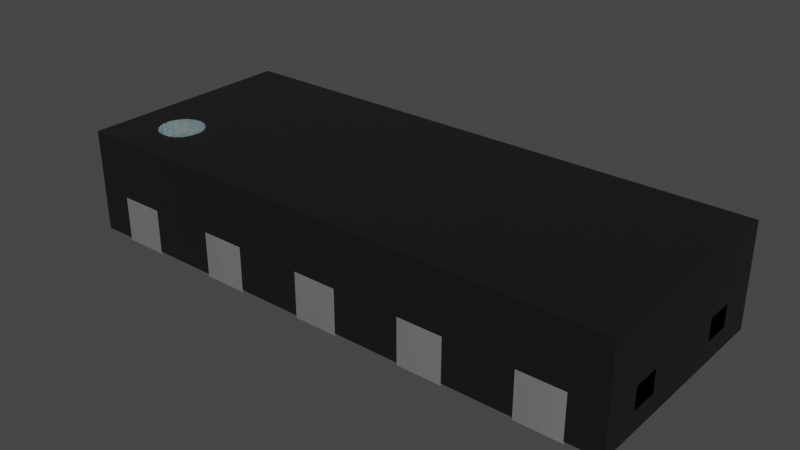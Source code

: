 # Source: Nexperia_DFN-10_2.5x1mm_P0.5mm.blend  (saved by Blender 3.2.14; exported with 4.5.12 LTS)
import bpy
from mathutils import Matrix  # noqa: F401  (used for matrix-valued properties, if any)

bpy.ops.wm.read_factory_settings(use_empty=True)
scene = bpy.context.scene
scene.name = 'Scene'

# ---- collections
col_collection = bpy.data.collections.new('Collection'); scene.collection.children.link(col_collection)

# ---- materials (node trees are filled in below, after node groups)
mat_metal_pins = bpy.data.materials.new('metal_pins')
mat_metal_pins.use_transparent_shadow = False
mat_metal_pins.preview_render_type = 'CUBE'
mat_plastic_chip = bpy.data.materials.new('plastic_chip')
mat_plastic_chip.use_transparent_shadow = False
mat_plastic_chip.preview_render_type = 'CUBE'
mat_white_markings = bpy.data.materials.new('white_markings')
mat_white_markings.use_transparent_shadow = False
mat_white_markings.preview_render_type = 'FLAT'

# ---- material node trees
mat_metal_pins.use_nodes = True; mat_metal_pins.node_tree.nodes.clear()
_N = mat_metal_pins.node_tree.nodes; _L = mat_metal_pins.node_tree.links
n0 = _N.new('ShaderNodeMapping'); n0.name = 'Mapping'; n0.location = (-1447, -91)
n0.inputs[3].default_value = (4.8, 1.2, 1.1)
n1 = _N.new('ShaderNodeBsdfPrincipled'); n1.name = 'Principled BSDF'; n1.location = (-560, 254)
n1.distribution = 'GGX'
n1.subsurface_method = 'BURLEY'
n1.inputs[1].default_value = 0.7818
n1.inputs[2].default_value = 0.2886
n1.inputs[3].default_value = 1.45
n1.inputs[13].default_value = 0.0
n1.inputs[27].default_value = (0.0, 0.0, 0.0, 1.0)
n1.inputs[28].default_value = 1.0
n2 = _N.new('ShaderNodeOutputMaterial'); n2.name = 'Material Output.002'; n2.location = (-205, 253)
n2.width = 213
n3 = _N.new('ShaderNodeTexNoise'); n3.name = 'Noise Texture.002'; n3.location = (-1228, -73)
n3.inputs[2].default_value = 0.1
n3.inputs[3].default_value = 7.0
n3.inputs[4].default_value = 0.6
n3.inputs[8].default_value = 0.4
n4 = _N.new('ShaderNodeTexCoord'); n4.name = 'Texture Coordinate'; n4.location = (-1636, -116)
n5 = _N.new('ShaderNodeMix'); n5.name = 'Mix.001'; n5.location = (-921, 45)
n5.data_type = 'RGBA'
n5.inputs[6].default_value = (0.9398, 0.9547, 1.0, 1.0)
n5.inputs[7].default_value = (0.13, 0.1259, 0.1359, 1.0)
n6 = _N.new('ShaderNodeBump'); n6.name = 'Bump.001'; n6.location = (-1001, -227)
n6.inputs[0].default_value = 0.05
n6.inputs[1].default_value = 0.01
n6.inputs[2].default_value = 1.0
_L.new(n1.outputs[0], n2.inputs[0])
_L.new(n3.outputs[0], n6.inputs[3])
_L.new(n0.outputs[0], n3.inputs[0])
_L.new(n3.outputs[0], n5.inputs[0])
_L.new(n4.outputs[3], n0.inputs[0])
_L.new(n5.outputs[2], n1.inputs[0])
_L.new(n6.outputs[0], n1.inputs[5])
n2.is_active_output = True
mat_plastic_chip.use_nodes = True; mat_plastic_chip.node_tree.nodes.clear()
_N = mat_plastic_chip.node_tree.nodes; _L = mat_plastic_chip.node_tree.links
n0 = _N.new('ShaderNodeBsdfPrincipled'); n0.name = 'Principled BSDF'; n0.location = (10, 300)
n0.distribution = 'GGX'
n0.subsurface_method = 'BURLEY'
n0.inputs[0].default_value = (0.009312, 0.009312, 0.009312, 1.0)
n0.inputs[1].default_value = 0.1372
n0.inputs[2].default_value = 0.3706
n0.inputs[3].default_value = 1.45
n0.inputs[27].default_value = (0.0, 0.0, 0.0, 1.0)
n0.inputs[28].default_value = 1.0
n1 = _N.new('ShaderNodeOutputMaterial'); n1.name = 'Material Output'; n1.location = (300, 300)
n2 = _N.new('ShaderNodeTexNoise'); n2.name = 'Noise Texture'; n2.location = (-893, 54)
n2.inputs[2].default_value = 200.0
n2.inputs[3].default_value = 3.6
n2.inputs[4].default_value = 0.8375
n3 = _N.new('ShaderNodeBump'); n3.name = 'Bump'; n3.location = (-604, -53)
n3.inputs[0].default_value = 0.08
n3.inputs[1].default_value = 1.0
n3.inputs[2].default_value = 1.0
_L.new(n0.outputs[0], n1.inputs[0])
_L.new(n2.outputs[0], n3.inputs[3])
_L.new(n3.outputs[0], n0.inputs[5])
n1.is_active_output = True
mat_white_markings.use_nodes = True; mat_white_markings.node_tree.nodes.clear()
_N = mat_white_markings.node_tree.nodes; _L = mat_white_markings.node_tree.links
n0 = _N.new('ShaderNodeOutputMaterial'); n0.name = 'Material Output'; n0.location = (300, 300)
n1 = _N.new('ShaderNodeBsdfPrincipled'); n1.name = 'Principled BSDF'; n1.location = (-34, 272)
n1.distribution = 'GGX'
n1.subsurface_method = 'BURLEY'
n1.inputs[1].default_value = 0.02
n1.inputs[2].default_value = 0.4636
n1.inputs[3].default_value = 1.4
n1.inputs[8].default_value = 1.0
n1.inputs[10].default_value = 0.3682
n1.inputs[13].default_value = 0.6591
n1.inputs[18].default_value = 0.2318
n1.inputs[20].default_value = 0.6709
n1.inputs[24].default_value = 0.1191
n1.inputs[27].default_value = (0.0, 0.0, 0.0, 1.0)
n1.inputs[28].default_value = 1.0
n2 = _N.new('ShaderNodeMapping'); n2.name = 'Mapping'; n2.location = (-1010, 265)
n2.inputs[3].default_value = (3.0, 1.0, 1.0)
n3 = _N.new('ShaderNodeTexCoord'); n3.name = 'Texture Coordinate'; n3.location = (-1250, 180)
n4 = _N.new('ShaderNodeBump'); n4.name = 'Bump'; n4.location = (-376, -99)
n4.inputs[0].default_value = 0.05
n4.inputs[1].default_value = 1.0
n4.inputs[2].default_value = 1.0
n5 = _N.new('ShaderNodeTexNoise'); n5.name = 'Noise Texture'; n5.location = (-662, 176)
n5.inputs[2].default_value = 88.0
n5.inputs[3].default_value = 10.8
n5.inputs[4].default_value = 0.9167
n5.inputs[8].default_value = 1.6
n6 = _N.new('ShaderNodeValToRGB'); n6.name = 'ColorRamp'; n6.location = (-354, 186)
while len(n6.color_ramp.elements) > 1: n6.color_ramp.elements.remove(n6.color_ramp.elements[-1])
n6.color_ramp.elements[0].position = 0.0; n6.color_ramp.elements[0].color = (0.2596, 0.2596, 0.2596, 1.0)
_e = n6.color_ramp.elements.new(1.0); _e.color = (0.6303, 0.6303, 0.6303, 1.0)
n7 = _N.new('ShaderNodeMix'); n7.name = 'Mix'; n7.location = (-204, 152)
n7.data_type = 'RGBA'
n7.inputs[0].default_value = 0.3682
n7.inputs[7].default_value = (0.2525, 0.2525, 0.2525, 1.0)
_L.new(n5.outputs[0], n6.inputs[0])
_L.new(n1.outputs[0], n0.inputs[0])
_L.new(n3.outputs[2], n2.inputs[0])
_L.new(n2.outputs[0], n5.inputs[0])
_L.new(n5.outputs[0], n4.inputs[3])
_L.new(n4.outputs[0], n1.inputs[5])
_L.new(n6.outputs[0], n7.inputs[6])
_L.new(n7.outputs[2], n1.inputs[0])
n0.is_active_output = True

# ---- world
world_world = bpy.data.worlds.new('World'); scene.world = world_world
world_world.use_nodes = True; world_world.node_tree.nodes.clear()
_N = world_world.node_tree.nodes; _L = world_world.node_tree.links
n0 = _N.new('ShaderNodeOutputWorld'); n0.name = 'World Output'; n0.location = (300, 300)
n1 = _N.new('ShaderNodeBackground'); n1.name = 'Background'; n1.location = (10, 300)
n1.inputs[0].default_value = (0.05088, 0.05088, 0.05088, 1.0)
_L.new(n1.outputs[0], n0.inputs[0])
n0.is_active_output = True
world_world.color = (0.05088, 0.05088, 0.05088)
world_world.use_sun_shadow = False
world_world.sun_shadow_jitter_overblur = 0.0

# ---- meshes
me_shape_9_indexedfaceset_001 = bpy.data.meshes.new('SHAPE_9_IndexedFaceSet.001')
me_shape_9_indexedfaceset_001.from_pydata([(-1.1, -0.5, 8.171e-10), (-1.1, -0.17, 0.203), (-1.1, -0.17, 1.319e-07), (-1.02, -0.09, 1.284e-07), (-1.02, -0.09, 0.203), (-0.9, -0.09, 1.284e-07), (-0.9, -0.5, 1.463e-07), (-0.9, -0.09, 0.203), (-0.9, -0.5, 0.203), (-1.1, -0.5, 0.203), (-1.1, 0.15, 0.203), (-1.1, 0.5, 1.026e-07), (-1.1, 0.5, 0.203), (-0.9, 0.5, 0.203), (-0.9, 0.15, 0.203), (-1.1, 0.15, 1.179e-07), (-0.9, 0.15, 1.179e-07), (-0.9, 0.5, 1.026e-07), (-1.25, 0.2, 0.1015), (-1.204, 0.3276, 0.203), (-1.25, 0.3276, 0.203), (-1.204, 0.2, 0.1015), (-1.25, 0.2, 0.203), (-1.204, 0.3276, 0.1015), (-1.25, 0.3276, 0.1015), (-1.204, 0.2, 0.203), (-1.25, -0.3276, 0.203), (-1.25, -0.2, 0.203), (-1.204, -0.2, 0.203), (-1.204, -0.3276, 0.1015), (-1.204, -0.2, 0.1015), (-1.25, -0.2, 0.1015), (-1.25, -0.3276, 0.1015), (-1.204, -0.3276, 0.203), (1.25, -0.2, 0.203), (1.25, -0.2, 0.1015), (1.25, -0.3276, 0.203), (1.204, -0.2, 0.203), (1.204, -0.2, 0.1015), (1.204, -0.3276, 0.1015), (1.25, -0.3276, 0.1015), (1.204, -0.3276, 0.203), (1.25, 0.3276, 0.203), (1.204, 0.3276, 0.203), (1.204, 0.3276, 0.1015), (1.25, 0.2, 0.203), (1.25, 0.3276, 0.1015), (1.204, 0.2, 0.1015), (1.25, 0.2, 0.1015), (1.204, 0.2, 0.203), (-0.6, 0.5, 0.203), (-0.4, 0.5, 0.203), (-0.4, 0.14, 0.203), (-0.6, 0.14, 1.183e-07), (-0.6, 0.14, 0.203), (-0.6, 0.5, 1.026e-07), (-0.4, 0.14, 1.183e-07), (-0.4, 0.5, 1.026e-07), (-0.1, 0.5, 1.026e-07), (-0.1, 0.5, 0.203), (0.1, 0.5, 1.026e-07), (0.1, 0.14, 0.203), (0.1, 0.14, 1.183e-07), (-0.1, 0.14, 0.203), (-0.1, 0.14, 1.183e-07), (0.1, 0.5, 0.203), (0.6, 0.14, 1.183e-07), (0.4, 0.14, 1.183e-07), (0.4, 0.5, 1.026e-07), (0.6, 0.5, 1.026e-07), (0.4, 0.5, 0.203), (0.6, 0.5, 0.203), (0.4, 0.14, 0.203), (0.6, 0.14, 0.203), (1.1, 0.15, 1.179e-07), (1.1, 0.15, 0.203), (0.9, 0.15, 1.179e-07), (0.9, 0.5, 0.203), (0.9, 0.5, 1.026e-07), (1.1, 0.5, 1.026e-07), (1.1, 0.5, 0.203), (0.9, 0.15, 0.203), (0.9, -0.15, 0.203), (1.1, -0.15, 1.31e-07), (1.1, -0.5, 1.463e-07), (1.1, -0.5, 0.203), (0.9, -0.5, 0.203), (0.9, -0.5, 1.463e-07), (0.9, -0.15, 1.31e-07), (1.1, -0.15, 0.203), (0.4, -0.5, 0.203), (0.4, -0.14, 0.203), (0.4, -0.14, 1.306e-07), (0.6, -0.14, 1.306e-07), (0.6, -0.5, 1.463e-07), (0.6, -0.5, 0.203), (0.4, -0.5, 1.463e-07), (0.6, -0.14, 0.203), (-0.1, -0.14, 0.203), (0.1, -0.14, 1.306e-07), (0.1, -0.14, 0.203), (-0.1, -0.5, 1.463e-07), (-0.1, -0.5, 0.203), (-0.1, -0.14, 1.306e-07), (0.1, -0.5, 1.463e-07), (0.1, -0.5, 0.203), (-0.6, -0.5, 1.463e-07), (-0.6, -0.14, 1.306e-07), (-0.6, -0.14, 0.203), (-0.4, -0.14, 1.306e-07), (-0.4, -0.14, 0.203), (-0.4, -0.5, 0.203), (-0.6, -0.5, 0.203), (-0.4, -0.5, 1.463e-07), (-1.249, 0.4995, 0.47), (1.25, -0.4995, 0.47), (1.25, 0.4995, 0.47), (-1.249, -0.4995, 0.47), (-1.249, 0.4995, 0.01), (1.25, 0.4995, 0.01), (-1.249, -0.4995, 0.01), (1.25, -0.4995, 0.01), (-1.0, -0.15, 0.47), (-1.0, -0.15, 0.472), (-0.9805, -0.1519, 0.47), (-0.9805, -0.1519, 0.472), (-0.9617, -0.1576, 0.47), (-0.9617, -0.1576, 0.472), (-0.9444, -0.1669, 0.47), (-0.9444, -0.1669, 0.472), (-0.9293, -0.1793, 0.47), (-0.9293, -0.1793, 0.472), (-0.9169, -0.1944, 0.47), (-0.9169, -0.1944, 0.472), (-0.9076, -0.2117, 0.47), (-0.9076, -0.2117, 0.472), (-0.9019, -0.2305, 0.47), (-0.9019, -0.2305, 0.472), (-0.9, -0.25, 0.47), (-0.9, -0.25, 0.472), (-0.9019, -0.2695, 0.47), (-0.9019, -0.2695, 0.472), (-0.9076, -0.2883, 0.47), (-0.9076, -0.2883, 0.472), (-0.9169, -0.3056, 0.47), (-0.9169, -0.3056, 0.472), (-0.9293, -0.3207, 0.47), (-0.9293, -0.3207, 0.472), (-0.9444, -0.3331, 0.47), (-0.9444, -0.3331, 0.472), (-0.9617, -0.3424, 0.47), (-0.9617, -0.3424, 0.472), (-0.9805, -0.3481, 0.47), (-0.9805, -0.3481, 0.472), (-1.0, -0.35, 0.47), (-1.0, -0.35, 0.472), (-1.02, -0.3481, 0.47), (-1.02, -0.3481, 0.472), (-1.038, -0.3424, 0.47), (-1.038, -0.3424, 0.472), (-1.056, -0.3331, 0.47), (-1.056, -0.3331, 0.472), (-1.071, -0.3207, 0.47), (-1.071, -0.3207, 0.472), (-1.083, -0.3056, 0.47), (-1.083, -0.3056, 0.472), (-1.092, -0.2883, 0.47), (-1.092, -0.2883, 0.472), (-1.098, -0.2695, 0.47), (-1.098, -0.2695, 0.472), (-1.1, -0.25, 0.47), (-1.1, -0.25, 0.472), (-1.098, -0.2305, 0.47), (-1.098, -0.2305, 0.472), (-1.092, -0.2117, 0.47), (-1.092, -0.2117, 0.472), (-1.083, -0.1944, 0.47), (-1.083, -0.1944, 0.472), (-1.071, -0.1793, 0.47), (-1.071, -0.1793, 0.472), (-1.056, -0.1669, 0.47), (-1.056, -0.1669, 0.472), (-1.038, -0.1576, 0.47), (-1.038, -0.1576, 0.472), (-1.02, -0.1519, 0.47), (-1.02, -0.1519, 0.472)], [], [(7, 4, 3, 5), (4, 1, 2, 3), (31, 32, 29, 30), (8, 7, 5, 6), (9, 8, 6, 0), (12, 10, 15, 11), (7, 8, 9, 1), (5, 3, 2), (7, 1, 4), (14, 13, 17, 16), (10, 14, 16, 15), (11, 15, 16, 17), (12, 13, 14, 10), (22, 18, 24, 20), (20, 24, 23, 19), (19, 23, 21, 25), (25, 21, 18, 22), (24, 18, 21, 23), (20, 19, 25, 22), (33, 29, 32, 26), (26, 32, 31, 27), (27, 31, 30, 28), (28, 30, 29, 33), (33, 26, 27, 28), (38, 39, 40, 35), (34, 35, 40, 36), (36, 40, 39, 41), (41, 39, 38, 37), (37, 38, 35, 34), (36, 41, 37, 34), (56, 57, 55, 53), (43, 44, 46, 42), (42, 46, 48, 45), (45, 48, 47, 49), (49, 47, 44, 43), (48, 46, 44, 47), (45, 49, 43, 42), (51, 50, 55, 57), (52, 51, 57, 56), (54, 52, 56, 53), (50, 54, 53, 55), (52, 54, 50, 51), (73, 72, 70, 71), (65, 59, 58, 60), (61, 65, 60, 62), (63, 61, 62, 64), (59, 63, 64, 58), (62, 60, 58, 64), (61, 63, 59, 65), (71, 70, 68, 69), (73, 71, 69, 66), (72, 73, 66, 67), (70, 72, 67, 68), (66, 69, 68, 67), (80, 77, 78, 79), (85, 89, 83, 84), (75, 80, 79, 74), (81, 75, 74, 76), (77, 81, 76, 78), (74, 79, 78, 76), (75, 81, 77, 80), (82, 86, 87, 88), (89, 82, 88, 83), (86, 85, 84, 87), (95, 97, 93, 94), (87, 84, 83, 88), (86, 82, 89, 85), (91, 90, 96, 92), (97, 91, 92, 93), (90, 95, 94, 96), (96, 94, 93, 92), (90, 91, 97, 95), (98, 102, 101, 103), (100, 98, 103, 99), (105, 100, 99, 104), (102, 105, 104, 101), (101, 104, 99, 103), (102, 98, 100, 105), (108, 112, 106, 107), (110, 108, 107, 109), (111, 110, 109, 113), (112, 111, 113, 106), (106, 113, 109, 107), (112, 108, 110, 111), (114, 117, 120, 118), (5, 2, 0, 6), (116, 114, 118, 119), (115, 116, 119, 121), (117, 115, 121, 120), (118, 120, 121, 119), (13, 12, 11, 17), (116, 115, 117, 114), (122, 123, 125, 124), (124, 125, 127, 126), (126, 127, 129, 128), (128, 129, 131, 130), (130, 131, 133, 132), (132, 133, 135, 134), (134, 135, 137, 136), (136, 137, 139, 138), (138, 139, 141, 140), (140, 141, 143, 142), (142, 143, 145, 144), (144, 145, 147, 146), (146, 147, 149, 148), (148, 149, 151, 150), (150, 151, 153, 152), (152, 153, 155, 154), (154, 155, 157, 156), (156, 157, 159, 158), (158, 159, 161, 160), (160, 161, 163, 162), (162, 163, 165, 164), (164, 165, 167, 166), (166, 167, 169, 168), (168, 169, 171, 170), (170, 171, 173, 172), (172, 173, 175, 174), (174, 175, 177, 176), (176, 177, 179, 178), (178, 179, 181, 180), (180, 181, 183, 182), (125, 123, 185, 183, 181, 179, 177, 175, 173, 171, 169, 167, 165, 163, 161, 159, 157, 155, 153, 151, 149, 147, 145, 143, 141, 139, 137, 135, 133, 131, 129, 127), (182, 183, 185, 184), (184, 185, 123, 122), (122, 124, 126, 128, 130, 132, 134, 136, 138, 140, 142, 144, 146, 148, 150, 152, 154, 156, 158, 160, 162, 164, 166, 168, 170, 172, 174, 176, 178, 180, 182, 184), (1, 9, 0, 2)])
me_shape_9_indexedfaceset_001.polygons.foreach_set('use_smooth', [True] * 127)
me_shape_9_indexedfaceset_001.polygons.foreach_set('material_index', [0, 0, 0, 0, 0, 0, 0, 0, 0, 0, 0, 0, 0, 0, 0, 0, 0, 0, 0, 0, 0, 0, 0, 0, 0, 0, 0, 0, 0, 0, 0, 0, 0, 0, 0, 0, 0, 0, 0, 0, 0, 0, 0, 0, 0, 0, 0, 0, 0, 0, 0, 0, 0, 0, 0, 0, 0, 0, 0, 0, 0, 0, 0, 0, 0, 0, 0, 0, 0, 0, 0, 0, 0, 0, 0, 0, 0, 0, 0, 0, 0, 0, 0, 0, 1, 0, 1, 1, 1, 1, 0, 1, 2, 2, 2, 2, 2, 2, 2, 2, 2, 2, 2, 2, 2, 2, 2, 2, 2, 2, 2, 2, 2, 2, 2, 2, 2, 2, 2, 2, 2, 2, 2, 2, 2, 2, 0])
_k = set([(0, 2), (0, 6), (0, 9), (1, 2), (1, 4), (1, 9), (2, 3), (3, 4), (3, 5), (4, 7), (5, 6), (5, 7), (6, 8), (7, 8), (8, 9), (10, 12), (10, 14), (10, 15), (11, 12), (11, 15), (11, 17), (12, 13), (13, 14), (13, 17), (14, 16), (15, 16), (16, 17), (18, 21), (18, 22), (18, 24), (19, 20), (19, 23), (19, 25), (20, 22), (20, 24), (21, 23), (21, 25), (22, 25), (23, 24), (26, 27), (26, 32), (26, 33), (27, 28), (27, 31), (28, 30), (28, 33), (29, 30), (29, 32), (29, 33), (30, 31), (31, 32), (34, 35), (34, 36), (34, 37), (35, 38), (35, 40), (36, 40), (36, 41), (37, 38), (37, 41), (38, 39), (39, 40), (39, 41), (42, 43), (42, 45), (42, 46), (43, 44), (43, 49), (44, 46), (44, 47), (45, 48), (45, 49), (46, 48), (47, 48), (47, 49), (50, 51), (50, 54), (50, 55), (51, 52), (51, 57), (52, 54), (52, 56), (53, 54), (53, 55), (53, 56), (55, 57), (56, 57), (58, 59), (58, 60), (58, 64), (59, 63), (59, 65), (60, 62), (60, 65), (61, 62), (61, 63), (61, 65), (62, 64), (63, 64), (66, 67), (66, 69), (66, 73), (67, 68), (67, 72), (68, 69), (68, 70), (69, 71), (70, 71), (70, 72), (71, 73), (72, 73), (74, 75), (74, 76), (74, 79), (75, 80), (75, 81), (76, 78), (76, 81), (77, 78), (77, 80), (77, 81), (78, 79), (79, 80), (82, 86), (82, 88), (82, 89), (83, 84), (83, 88), (83, 89), (84, 85), (84, 87), (85, 86), (85, 89), (86, 87), (87, 88), (90, 91), (90, 95), (90, 96), (91, 92), (91, 97), (92, 93), (92, 96), (93, 94), (93, 97), (94, 95), (94, 96), (95, 97), (98, 100), (98, 102), (98, 103), (99, 100), (99, 103), (99, 104), (100, 105), (101, 102), (101, 103), (101, 104), (102, 105), (104, 105), (106, 107), (106, 112), (106, 113), (107, 108), (107, 109), (108, 110), (108, 112), (109, 110), (109, 113), (110, 111), (111, 112), (111, 113), (114, 116), (114, 117), (114, 118), (115, 116), (115, 117), (115, 121), (116, 119), (117, 120), (118, 119), (118, 120), (119, 121), (120, 121), (122, 123), (122, 124), (122, 184), (123, 125), (123, 185), (124, 125), (124, 126), (125, 127), (126, 127), (126, 128), (127, 129), (128, 129), (128, 130), (129, 131), (130, 131), (130, 132), (131, 133), (132, 133), (132, 134), (133, 135), (134, 135), (134, 136), (135, 137), (136, 137), (136, 138), (137, 139), (138, 139), (138, 140), (139, 141), (140, 141), (140, 142), (141, 143), (142, 143), (142, 144), (143, 145), (144, 145), (144, 146), (145, 147), (146, 147), (146, 148), (147, 149), (148, 149), (148, 150), (149, 151), (150, 151), (150, 152), (151, 153), (152, 153), (152, 154), (153, 155), (154, 155), (154, 156), (155, 157), (156, 157), (156, 158), (157, 159), (158, 159), (158, 160), (159, 161), (160, 161), (160, 162), (161, 163), (162, 163), (162, 164), (163, 165), (164, 165), (164, 166), (165, 167), (166, 167), (166, 168), (167, 169), (168, 169), (168, 170), (169, 171), (170, 171), (170, 172), (171, 173), (172, 173), (172, 174), (173, 175), (174, 175), (174, 176), (175, 177), (176, 177), (176, 178), (177, 179), (178, 179), (178, 180), (179, 181), (180, 181), (180, 182), (181, 183), (182, 183), (182, 184), (183, 185), (184, 185)])
me_shape_9_indexedfaceset_001.attributes.new('sharp_edge', 'BOOLEAN', 'EDGE').data.foreach_set('value', [ (min(e.vertices), max(e.vertices)) in _k for e in me_shape_9_indexedfaceset_001.edges])
_uv = me_shape_9_indexedfaceset_001.uv_layers.new(name='UVMap')
_uv.uv.foreach_set('vector', [0.2566, 0.5054, 0.2086, 0.5054, 0.2086, 0.5866, 0.2566, 0.5866, 0.2086, 0.5054, 0.1766, 0.5054, 0.1766, 0.5866, 0.2086, 0.5866, 0.1166, 0.4476, 0.1166, 0.3966, 0.135, 0.3966, 0.135, 0.4476, 0.5054, 0.3276, 0.5054, 0.4916, 0.5866, 0.4916, 0.5866, 0.3276, 0.1766, 0.5054, 0.2566, 0.5054, 0.2566, 0.5866, 0.1766, 0.5866, 0.5054, 0.7276, 0.5054, 0.5876, 0.5866, 0.5876, 0.5866, 0.7276, 0.2566, 0.4916, 0.2566, 0.3276, 0.1766, 0.3276, 0.1766, 0.4596, 0.2566, 0.4916, 0.2086, 0.4916, 0.1766, 0.4596, 0.2566, 0.4916, 0.1766, 0.4596, 0.2086, 0.4916, 0.5054, 0.5876, 0.5054, 0.7276, 0.5866, 0.7276, 0.5866, 0.5876, 0.1766, 0.5054, 0.2566, 0.5054, 0.2566, 0.5866, 0.1766, 0.5866, 0.1766, 0.7276, 0.1766, 0.5876, 0.2566, 0.5876, 0.2566, 0.7276, 0.1766, 0.7276, 0.2566, 0.7276, 0.2566, 0.5876, 0.1766, 0.5876, 0.5054, 0.6076, 0.546, 0.6076, 0.546, 0.6586, 0.5054, 0.6586, 0.1166, 0.5054, 0.1166, 0.546, 0.135, 0.546, 0.135, 0.5054, 0.5054, 0.6586, 0.546, 0.6586, 0.546, 0.6076, 0.5054, 0.6076, 0.135, 0.5054, 0.135, 0.546, 0.1166, 0.546, 0.1166, 0.5054, 0.1166, 0.6586, 0.1166, 0.6076, 0.135, 0.6076, 0.135, 0.6586, 0.1166, 0.6586, 0.135, 0.6586, 0.135, 0.6076, 0.1166, 0.6076, 0.135, 0.5054, 0.135, 0.546, 0.1166, 0.546, 0.1166, 0.5054, 0.5054, 0.3966, 0.546, 0.3966, 0.546, 0.4476, 0.5054, 0.4476, 0.1166, 0.5054, 0.1166, 0.546, 0.135, 0.546, 0.135, 0.5054, 0.5054, 0.4476, 0.546, 0.4476, 0.546, 0.3966, 0.5054, 0.3966, 0.135, 0.3966, 0.1166, 0.3966, 0.1166, 0.4476, 0.135, 0.4476, 1.098, 0.4476, 1.098, 0.3966, 1.117, 0.3966, 1.117, 0.4476, 0.5054, 0.4476, 0.546, 0.4476, 0.546, 0.3966, 0.5054, 0.3966, 1.117, 0.5054, 1.117, 0.546, 1.098, 0.546, 1.098, 0.5054, 0.5054, 0.3966, 0.546, 0.3966, 0.546, 0.4476, 0.5054, 0.4476, 1.098, 0.5054, 1.098, 0.546, 1.117, 0.546, 1.117, 0.5054, 1.117, 0.3966, 1.098, 0.3966, 1.098, 0.4476, 1.117, 0.4476, 0.4566, 0.5836, 0.4566, 0.7276, 0.3766, 0.7276, 0.3766, 0.5836, 1.098, 0.5054, 1.098, 0.546, 1.117, 0.546, 1.117, 0.5054, 0.5054, 0.6586, 0.546, 0.6586, 0.546, 0.6076, 0.5054, 0.6076, 1.117, 0.5054, 1.117, 0.546, 1.098, 0.546, 1.098, 0.5054, 0.5054, 0.6076, 0.546, 0.6076, 0.546, 0.6586, 0.5054, 0.6586, 1.117, 0.6076, 1.117, 0.6586, 1.098, 0.6586, 1.098, 0.6076, 1.117, 0.6076, 1.098, 0.6076, 1.098, 0.6586, 1.117, 0.6586, 0.4566, 0.5054, 0.3766, 0.5054, 0.3766, 0.5866, 0.4566, 0.5866, 0.5054, 0.5836, 0.5054, 0.7276, 0.5866, 0.7276, 0.5866, 0.5836, 0.3766, 0.5054, 0.4566, 0.5054, 0.4566, 0.5866, 0.3766, 0.5866, 0.5054, 0.7276, 0.5054, 0.5836, 0.5866, 0.5836, 0.5866, 0.7276, 0.4566, 0.5836, 0.3766, 0.5836, 0.3766, 0.7276, 0.4566, 0.7276, 0.8566, 0.5836, 0.7766, 0.5836, 0.7766, 0.7276, 0.8566, 0.7276, 0.6566, 0.5054, 0.5766, 0.5054, 0.5766, 0.5866, 0.6566, 0.5866, 0.5054, 0.5836, 0.5054, 0.7276, 0.5866, 0.7276, 0.5866, 0.5836, 0.5766, 0.5054, 0.6566, 0.5054, 0.6566, 0.5866, 0.5766, 0.5866, 0.5054, 0.7276, 0.5054, 0.5836, 0.5866, 0.5836, 0.5866, 0.7276, 0.6566, 0.5836, 0.6566, 0.7276, 0.5766, 0.7276, 0.5766, 0.5836, 0.6566, 0.5836, 0.5766, 0.5836, 0.5766, 0.7276, 0.6566, 0.7276, 0.8566, 0.5054, 0.7766, 0.5054, 0.7766, 0.5866, 0.8566, 0.5866, 0.5054, 0.5836, 0.5054, 0.7276, 0.5866, 0.7276, 0.5866, 0.5836, 0.7766, 0.5054, 0.8566, 0.5054, 0.8566, 0.5866, 0.7766, 0.5866, 0.5054, 0.7276, 0.5054, 0.5836, 0.5866, 0.5836, 0.5866, 0.7276, 0.8566, 0.5836, 0.8566, 0.7276, 0.7766, 0.7276, 0.7766, 0.5836, 1.057, 0.5054, 0.9766, 0.5054, 0.9766, 0.5866, 1.057, 0.5866, 0.5054, 0.3276, 0.5054, 0.4676, 0.5866, 0.4676, 0.5866, 0.3276, 0.5054, 0.5876, 0.5054, 0.7276, 0.5866, 0.7276, 0.5866, 0.5876, 0.9766, 0.5054, 1.057, 0.5054, 1.057, 0.5866, 0.9766, 0.5866, 0.5054, 0.7276, 0.5054, 0.5876, 0.5866, 0.5876, 0.5866, 0.7276, 1.057, 0.5876, 1.057, 0.7276, 0.9766, 0.7276, 0.9766, 0.5876, 1.057, 0.5876, 0.9766, 0.5876, 0.9766, 0.7276, 1.057, 0.7276, 0.5054, 0.4676, 0.5054, 0.3276, 0.5866, 0.3276, 0.5866, 0.4676, 1.057, 0.5054, 0.9766, 0.5054, 0.9766, 0.5866, 1.057, 0.5866, 0.9766, 0.5054, 1.057, 0.5054, 1.057, 0.5866, 0.9766, 0.5866, 0.5054, 0.3276, 0.5054, 0.4716, 0.5866, 0.4716, 0.5866, 0.3276, 0.9766, 0.3276, 1.057, 0.3276, 1.057, 0.4676, 0.9766, 0.4676, 0.9766, 0.3276, 0.9766, 0.4676, 1.057, 0.4676, 1.057, 0.3276, 0.5054, 0.4716, 0.5054, 0.3276, 0.5866, 0.3276, 0.5866, 0.4716, 0.8566, 0.5054, 0.7766, 0.5054, 0.7766, 0.5866, 0.8566, 0.5866, 0.7766, 0.5054, 0.8566, 0.5054, 0.8566, 0.5866, 0.7766, 0.5866, 0.7766, 0.3276, 0.8566, 0.3276, 0.8566, 0.4716, 0.7766, 0.4716, 0.7766, 0.3276, 0.7766, 0.4716, 0.8566, 0.4716, 0.8566, 0.3276, 0.5054, 0.4716, 0.5054, 0.3276, 0.5866, 0.3276, 0.5866, 0.4716, 0.6566, 0.5054, 0.5766, 0.5054, 0.5766, 0.5866, 0.6566, 0.5866, 0.5054, 0.3276, 0.5054, 0.4716, 0.5866, 0.4716, 0.5866, 0.3276, 0.5766, 0.5054, 0.6566, 0.5054, 0.6566, 0.5866, 0.5766, 0.5866, 0.5766, 0.3276, 0.6566, 0.3276, 0.6566, 0.4716, 0.5766, 0.4716, 0.5766, 0.3276, 0.5766, 0.4716, 0.6566, 0.4716, 0.6566, 0.3276, 0.5054, 0.4716, 0.5054, 0.3276, 0.5866, 0.3276, 0.5866, 0.4716, 0.4566, 0.5054, 0.3766, 0.5054, 0.3766, 0.5866, 0.4566, 0.5866, 0.5054, 0.3276, 0.5054, 0.4716, 0.5866, 0.4716, 0.5866, 0.3276, 0.3766, 0.5054, 0.4566, 0.5054, 0.4566, 0.5866, 0.3766, 0.5866, 0.3766, 0.3276, 0.4566, 0.3276, 0.4566, 0.4716, 0.3766, 0.4716, 0.3766, 0.3276, 0.3766, 0.4716, 0.4566, 0.4716, 0.4566, 0.3276, 0.3986, 0.7274, 0.3986, 0.3278, 0.5826, 0.3278, 0.5826, 0.7274, 0.2566, 0.4916, 0.1766, 0.4596, 0.1766, 0.3276, 0.2566, 0.3276, 1.116, 0.3986, 0.1168, 0.3986, 0.1168, 0.5826, 1.116, 0.5826, 0.3986, 0.3278, 0.3986, 0.7274, 0.5826, 0.7274, 0.5826, 0.3278, 0.1168, 0.3986, 1.116, 0.3986, 1.116, 0.5826, 0.1168, 0.5826, 0.1168, 0.7274, 0.1168, 0.3278, 1.116, 0.3278, 1.116, 0.7274, 0.2566, 0.5054, 0.1766, 0.5054, 0.1766, 0.5866, 0.2566, 0.5866, 1.116, 0.7274, 1.116, 0.3278, 0.1168, 0.3278, 0.1168, 0.7274, 0.2166, 0.3986, 0.2166, 0.3978, 0.2244, 0.3978, 0.2244, 0.3986, 0.2244, 0.3986, 0.2244, 0.3978, 0.2319, 0.3978, 0.2319, 0.3986, 0.2319, 0.3986, 0.2319, 0.3978, 0.2389, 0.3978, 0.2389, 0.3986, 0.2389, 0.3986, 0.2389, 0.3978, 0.2449, 0.3978, 0.2449, 0.3986, 0.3986, 0.4559, 0.3978, 0.4559, 0.3978, 0.4498, 0.3986, 0.4498, 0.3986, 0.4498, 0.3978, 0.4498, 0.3978, 0.4429, 0.3986, 0.4429, 0.3986, 0.4429, 0.3978, 0.4429, 0.3978, 0.4354, 0.3986, 0.4354, 0.3986, 0.4354, 0.3978, 0.4354, 0.3978, 0.4276, 0.3986, 0.4276, 0.3986, 0.4276, 0.3978, 0.4276, 0.3978, 0.4198, 0.3986, 0.4198, 0.3986, 0.4198, 0.3978, 0.4198, 0.3978, 0.4123, 0.3986, 0.4123, 0.3986, 0.4123, 0.3978, 0.4123, 0.3978, 0.4054, 0.3986, 0.4054, 0.3986, 0.4054, 0.3978, 0.4054, 0.3978, 0.3993, 0.3986, 0.3993, 0.2449, 0.3986, 0.2449, 0.3978, 0.2389, 0.3978, 0.2389, 0.3986, 0.2389, 0.3986, 0.2389, 0.3978, 0.2319, 0.3978, 0.2319, 0.3986, 0.2319, 0.3986, 0.2319, 0.3978, 0.2244, 0.3978, 0.2244, 0.3986, 0.2244, 0.3986, 0.2244, 0.3978, 0.2166, 0.3978, 0.2166, 0.3986, 0.2166, 0.3986, 0.2166, 0.3978, 0.2088, 0.3978, 0.2088, 0.3986, 0.2088, 0.3986, 0.2088, 0.3978, 0.2013, 0.3978, 0.2013, 0.3986, 0.2013, 0.3986, 0.2013, 0.3978, 0.1944, 0.3978, 0.1944, 0.3986, 0.1944, 0.3986, 0.1944, 0.3978, 0.1884, 0.3978, 0.1884, 0.3986, 0.3986, 0.3993, 0.3978, 0.3993, 0.3978, 0.4054, 0.3986, 0.4054, 0.3986, 0.4054, 0.3978, 0.4054, 0.3978, 0.4123, 0.3986, 0.4123, 0.3986, 0.4123, 0.3978, 0.4123, 0.3978, 0.4198, 0.3986, 0.4198, 0.3986, 0.4198, 0.3978, 0.4198, 0.3978, 0.4276, 0.3986, 0.4276, 0.3986, 0.4276, 0.3978, 0.4276, 0.3978, 0.4354, 0.3986, 0.4354, 0.3986, 0.4354, 0.3978, 0.4354, 0.3978, 0.4429, 0.3986, 0.4429, 0.3986, 0.4429, 0.3978, 0.4429, 0.3978, 0.4498, 0.3986, 0.4498, 0.3986, 0.4498, 0.3978, 0.4498, 0.3978, 0.4559, 0.3986, 0.4559, 0.1884, 0.3986, 0.1884, 0.3978, 0.1944, 0.3978, 0.1944, 0.3986, 0.1944, 0.3986, 0.1944, 0.3978, 0.2013, 0.3978, 0.2013, 0.3986, 0.2244, 0.4668, 0.2166, 0.4676, 0.2088, 0.4668, 0.2013, 0.4646, 0.1944, 0.4609, 0.1884, 0.4559, 0.1834, 0.4498, 0.1797, 0.4429, 0.1774, 0.4354, 0.1766, 0.4276, 0.1774, 0.4198, 0.1797, 0.4123, 0.1834, 0.4054, 0.1884, 0.3993, 0.1944, 0.3943, 0.2013, 0.3906, 0.2088, 0.3884, 0.2166, 0.3876, 0.2244, 0.3884, 0.2319, 0.3906, 0.2389, 0.3943, 0.2449, 0.3993, 0.2499, 0.4054, 0.2536, 0.4123, 0.2559, 0.4198, 0.2566, 0.4276, 0.2559, 0.4354, 0.2536, 0.4429, 0.2499, 0.4498, 0.2449, 0.4559, 0.2389, 0.4609, 0.2319, 0.4646, 0.2013, 0.3986, 0.2013, 0.3978, 0.2088, 0.3978, 0.2088, 0.3986, 0.2088, 0.3986, 0.2088, 0.3978, 0.2166, 0.3978, 0.2166, 0.3986, 0.2166, 0.4676, 0.2244, 0.4668, 0.2319, 0.4646, 0.2389, 0.4609, 0.2449, 0.4559, 0.2499, 0.4498, 0.2536, 0.4429, 0.2559, 0.4354, 0.2566, 0.4276, 0.2559, 0.4198, 0.2536, 0.4123, 0.2499, 0.4054, 0.2449, 0.3993, 0.2389, 0.3943, 0.2319, 0.3906, 0.2244, 0.3884, 0.2166, 0.3876, 0.2088, 0.3884, 0.2013, 0.3906, 0.1944, 0.3943, 0.1884, 0.3993, 0.1834, 0.4054, 0.1797, 0.4123, 0.1774, 0.4198, 0.1766, 0.4276, 0.1774, 0.4354, 0.1797, 0.4429, 0.1834, 0.4498, 0.1884, 0.4559, 0.1944, 0.4609, 0.2013, 0.4646, 0.2088, 0.4668, 0.5054, 0.4596, 0.5054, 0.3276, 0.5866, 0.3276, 0.5866, 0.4596])
me_shape_9_indexedfaceset_001.materials.append(mat_metal_pins)
me_shape_9_indexedfaceset_001.materials.append(mat_plastic_chip)
me_shape_9_indexedfaceset_001.materials.append(mat_white_markings)
me_shape_9_indexedfaceset_001.update()
me_shape_9_indexedfaceset_001.normals_split_custom_set([tuple(v) for v in zip(*[iter([0.0, -1.0, 0.0, 0.0, -1.0, 0.0, 0.0, -1.0, 0.0, 0.0, -1.0, 0.0, 0.7071, -0.7071, 8.11e-08, 0.7071, -0.7071, 8.11e-08, 0.7071, -0.7071, 8.11e-08, 0.7071, -0.7071, 8.11e-08, 0.0, 5.839e-08, 1.0, 0.0, 5.839e-08, 1.0, 0.0, 5.839e-08, 1.0, 0.0, 5.839e-08, 1.0, -1.0, 1.476e-08, 0.0, -1.0, 1.476e-08, 0.0, -1.0, 1.476e-08, 0.0, -1.0, 1.476e-08, 0.0, -1.49e-07, 1.0, -1.835e-07, -1.49e-07, 1.0, -1.835e-07, -1.49e-07, 1.0, -1.835e-07, -1.49e-07, 1.0, -1.835e-07, 1.0, -2.713e-08, 0.0, 1.0, -2.713e-08, 0.0, 1.0, -2.713e-08, 0.0, 1.0, -2.713e-08, 0.0, 7.63e-08, -3.052e-08, -1.0, 1.007e-07, -4.027e-08, -1.0, 1.007e-07, -4.027e-08, -1.0, 8.338e-08, -3.335e-08, -1.0, -2.458e-07, -1.053e-07, 1.0, 0.0, 4.371e-08, 1.0, -2.686e-07, -1.191e-07, 1.0, 7.63e-08, -3.052e-08, -1.0, 8.338e-08, -3.335e-08, -1.0, 0.0, 0.0, -1.0, -1.0, -1.593e-08, 0.0, -1.0, -1.593e-08, 0.0, -1.0, -1.593e-08, 0.0, -1.0, -1.593e-08, 0.0, 0.0, 1.0, -9.176e-08, 0.0, 1.0, -9.176e-08, 0.0, 1.0, -9.176e-08, 0.0, 1.0, -9.176e-08, 0.0, 4.371e-08, 1.0, 0.0, 4.371e-08, 1.0, 0.0, 4.371e-08, 1.0, 0.0, 4.371e-08, 1.0, 0.0, -4.257e-08, -1.0, 0.0, -4.257e-08, -1.0, 0.0, -4.257e-08, -1.0, 0.0, -4.257e-08, -1.0, 1.0, 0.0, 0.0, 1.0, 0.0, 0.0, 1.0, 0.0, 0.0, 1.0, 0.0, 0.0, 0.0, -1.0, 0.0, 0.0, -1.0, 0.0, 0.0, -1.0, 0.0, 0.0, -1.0, 0.0, -1.0, 0.0, 0.0, -1.0, 0.0, 0.0, -1.0, 0.0, 0.0, -1.0, 0.0, 0.0, 0.0, 1.0, -1.994e-07, 0.0, 1.0, -1.994e-07, 0.0, 1.0, -1.994e-07, 0.0, 1.0, -1.994e-07, 0.0, 5.839e-08, 1.0, 0.0, 5.839e-08, 1.0, 0.0, 5.839e-08, 1.0, 0.0, 5.839e-08, 1.0, 0.0, 0.0, -1.0, 0.0, 0.0, -1.0, 0.0, 0.0, -1.0, 0.0, 0.0, -1.0, 0.0, 1.0, 0.0, 0.0, 1.0, 0.0, 0.0, 1.0, 0.0, 0.0, 1.0, 0.0, 1.0, 0.0, 0.0, 1.0, 0.0, 0.0, 1.0, 0.0, 0.0, 1.0, 0.0, 0.0, 0.0, -1.0, 1.994e-07, 0.0, -1.0, 1.994e-07, 0.0, -1.0, 1.994e-07, 0.0, -1.0, 1.994e-07, -1.0, 0.0, 0.0, -1.0, 0.0, 0.0, -1.0, 0.0, 0.0, -1.0, 0.0, 0.0, 0.0, 0.0, -1.0, 0.0, 0.0, -1.0, 0.0, 0.0, -1.0, 0.0, 0.0, -1.0, 0.0, 5.839e-08, 1.0, 0.0, 5.839e-08, 1.0, 0.0, 5.839e-08, 1.0, 0.0, 5.839e-08, 1.0, -1.0, 0.0, 0.0, -1.0, 0.0, 0.0, -1.0, 0.0, 0.0, -1.0, 0.0, 0.0, 0.0, 1.0, 0.0, 0.0, 1.0, 0.0, 0.0, 1.0, 0.0, 0.0, 1.0, 0.0, 1.0, 0.0, 0.0, 1.0, 0.0, 0.0, 1.0, 0.0, 0.0, 1.0, 0.0, 0.0, 0.0, -1.0, 0.0, 0.0, -1.0, 0.0, 0.0, -1.0, 0.0, 0.0, -1.0, 0.0, 0.0, 0.0, -1.0, 0.0, 0.0, -1.0, 0.0, 0.0, -1.0, 0.0, 0.0, -1.0, 0.0, 4.371e-08, 1.0, 0.0, 4.371e-08, 1.0, 0.0, 4.371e-08, 1.0, 0.0, 4.371e-08, 1.0, 0.0, -1.0, 0.0, 0.0, -1.0, 0.0, 0.0, -1.0, 0.0, 0.0, -1.0, 0.0, -1.0, -1.15e-06, 0.0, -1.0, -1.15e-06, 0.0, -1.0, -1.15e-06, 0.0, -1.0, -1.15e-06, 0.0, 0.0, 1.0, -1.994e-07, 0.0, 1.0, -1.994e-07, 0.0, 1.0, -1.994e-07, 0.0, 1.0, -1.994e-07, 1.0, 0.0, 0.0, 1.0, 0.0, 0.0, 1.0, 0.0, 0.0, 1.0, 0.0, 0.0, 0.0, 5.839e-08, 1.0, 0.0, 5.839e-08, 1.0, 0.0, 5.839e-08, 1.0, 0.0, 5.839e-08, 1.0, 0.0, 0.0, -1.0, 0.0, 0.0, -1.0, 0.0, 0.0, -1.0, 0.0, 0.0, -1.0, 0.0, -1.0, 0.0, 0.0, -1.0, 0.0, 0.0, -1.0, 0.0, 0.0, -1.0, 0.0, -1.0, -1.582e-08, 0.0, -1.0, -1.582e-08, 0.0, -1.0, -1.582e-08, 0.0, -1.0, -1.582e-08, 0.0, 0.0, 1.0, -9.176e-08, 0.0, 1.0, -9.176e-08, 0.0, 1.0, -9.176e-08, 0.0, 1.0, -9.176e-08, 1.0, -2.724e-08, 0.0, 1.0, -2.724e-08, 0.0, 1.0, -2.724e-08, 0.0, 1.0, -2.724e-08, 0.0, 0.0, -4.139e-08, -1.0, 0.0, -4.139e-08, -1.0, 0.0, -4.139e-08, -1.0, 0.0, -4.139e-08, -1.0, 0.0, -4.139e-08, -1.0, 0.0, -4.139e-08, -1.0, 0.0, -4.139e-08, -1.0, 0.0, -4.139e-08, -1.0, 0.0, -1.0, 0.0, 0.0, -1.0, 0.0, 0.0, -1.0, 0.0, 0.0, -1.0, 0.0, -1.0, 3.954e-09, 0.0, -1.0, 3.954e-09, 0.0, -1.0, 3.954e-09, 0.0, -1.0, 3.954e-09, 0.0, 0.0, 1.0, -9.176e-08, 0.0, 1.0, -9.176e-08, 0.0, 1.0, -9.176e-08, 0.0, 1.0, -9.176e-08, 1.0, 3.956e-09, 0.0, 1.0, 3.956e-09, 0.0, 1.0, 3.956e-09, 0.0, 1.0, 3.956e-09, 0.0, 0.0, 4.371e-08, 1.0, 0.0, 4.371e-08, 1.0, 0.0, 4.371e-08, 1.0, 0.0, 4.371e-08, 1.0, 0.0, -4.139e-08, -1.0, 0.0, -4.139e-08, -1.0, 0.0, -4.139e-08, -1.0, 0.0, -4.139e-08, -1.0, 0.0, -1.0, 0.0, 0.0, -1.0, 0.0, 0.0, -1.0, 0.0, 0.0, -1.0, 0.0, -1.0, -2.725e-08, 0.0, -1.0, -2.725e-08, 0.0, -1.0, -2.725e-08, 0.0, -1.0, -2.725e-08, 0.0, 0.0, 1.0, -9.176e-08, 0.0, 1.0, -9.176e-08, 0.0, 1.0, -9.176e-08, 0.0, 1.0, -9.176e-08, 1.0, -1.582e-08, 0.0, 1.0, -1.582e-08, 0.0, 1.0, -1.582e-08, 0.0, 1.0, -1.582e-08, 0.0, 0.0, 4.371e-08, 1.0, 0.0, 4.371e-08, 1.0, 0.0, 4.371e-08, 1.0, 0.0, 4.371e-08, 1.0, 0.0, -1.0, 0.0, 0.0, -1.0, 0.0, 0.0, -1.0, 0.0, 0.0, -1.0, 0.0, -1.0, -2.713e-08, 0.0, -1.0, -2.713e-08, 0.0, -1.0, -2.713e-08, 0.0, -1.0, -2.713e-08, 0.0, -1.0, -2.713e-08, 0.0, -1.0, -2.713e-08, 0.0, -1.0, -2.713e-08, 0.0, -1.0, -2.713e-08, 0.0, 0.0, 1.0, -4.588e-08, 0.0, 1.0, -4.588e-08, 0.0, 1.0, -4.588e-08, 0.0, 1.0, -4.588e-08, 1.0, -1.593e-08, 0.0, 1.0, -1.593e-08, 0.0, 1.0, -1.593e-08, 0.0, 1.0, -1.593e-08, 0.0, 0.0, 4.371e-08, 1.0, 0.0, 4.371e-08, 1.0, 0.0, 4.371e-08, 1.0, 0.0, 4.371e-08, 1.0, 0.0, -4.257e-08, -1.0, 0.0, -4.257e-08, -1.0, 0.0, -4.257e-08, -1.0, 0.0, -4.257e-08, -1.0, 1.0, -1.593e-08, 0.0, 1.0, -1.593e-08, 0.0, 1.0, -1.593e-08, 0.0, 1.0, -1.593e-08, 0.0, 0.0, -1.0, 4.588e-08, 0.0, -1.0, 4.588e-08, 0.0, -1.0, 4.588e-08, 0.0, -1.0, 4.588e-08, 0.0, 1.0, 0.0, 0.0, 1.0, 0.0, 0.0, 1.0, 0.0, 0.0, 1.0, 0.0, -1.0, -2.725e-08, 0.0, -1.0, -2.725e-08, 0.0, -1.0, -2.725e-08, 0.0, -1.0, -2.725e-08, 0.0, 0.0, 4.371e-08, 1.0, 0.0, 4.371e-08, 1.0, 0.0, 4.371e-08, 1.0, 0.0, 4.371e-08, 1.0, 0.0, -4.257e-08, -1.0, 0.0, -4.257e-08, -1.0, 0.0, -4.257e-08, -1.0, 0.0, -4.257e-08, -1.0, 1.0, -1.582e-08, 0.0, 1.0, -1.582e-08, 0.0, 1.0, -1.582e-08, 0.0, 1.0, -1.582e-08, 0.0, 0.0, -1.0, 9.176e-08, 0.0, -1.0, 9.176e-08, 0.0, -1.0, 9.176e-08, 0.0, -1.0, 9.176e-08, 0.0, 1.0, 0.0, 0.0, 1.0, 0.0, 0.0, 1.0, 0.0, 0.0, 1.0, 0.0, 0.0, 4.371e-08, 1.0, 0.0, 4.371e-08, 1.0, 0.0, 4.371e-08, 1.0, 0.0, 4.371e-08, 1.0, 0.0, -4.139e-08, -1.0, 0.0, -4.139e-08, -1.0, 0.0, -4.139e-08, -1.0, 0.0, -4.139e-08, -1.0, 1.0, 3.956e-09, 0.0, 1.0, 3.956e-09, 0.0, 1.0, 3.956e-09, 0.0, 1.0, 3.956e-09, 0.0, 0.0, -1.0, 9.176e-08, 0.0, -1.0, 9.176e-08, 0.0, -1.0, 9.176e-08, 0.0, -1.0, 9.176e-08, -1.0, 3.954e-09, 0.0, -1.0, 3.954e-09, 0.0, -1.0, 3.954e-09, 0.0, -1.0, 3.954e-09, 0.0, 0.0, 1.0, 0.0, 0.0, 1.0, 0.0, 0.0, 1.0, 0.0, 0.0, 1.0, 0.0, 0.0, 4.371e-08, 1.0, 0.0, 4.371e-08, 1.0, 0.0, 4.371e-08, 1.0, 0.0, 4.371e-08, 1.0, 0.0, -4.139e-08, -1.0, 0.0, -4.139e-08, -1.0, 0.0, -4.139e-08, -1.0, 0.0, -4.139e-08, -1.0, 1.0, -2.724e-08, 0.0, 1.0, -2.724e-08, 0.0, 1.0, -2.724e-08, 0.0, 1.0, -2.724e-08, 0.0, 0.0, -1.0, 9.176e-08, 0.0, -1.0, 9.176e-08, 0.0, -1.0, 9.176e-08, 0.0, -1.0, 9.176e-08, -1.0, -1.582e-08, 0.0, -1.0, -1.582e-08, 0.0, -1.0, -1.582e-08, 0.0, -1.0, -1.582e-08, 0.0, 0.0, 1.0, 0.0, 0.0, 1.0, 0.0, 0.0, 1.0, 0.0, 0.0, 1.0, 0.0, 0.0, 4.371e-08, 1.0, 0.0, 4.371e-08, 1.0, 0.0, 4.371e-08, 1.0, 0.0, 4.371e-08, 1.0, 0.0, -4.139e-08, -1.0, 0.0, -4.139e-08, -1.0, 0.0, -4.139e-08, -1.0, 0.0, -4.139e-08, -1.0, 1.0, 1.322e-08, 0.0, 1.0, 1.322e-08, 0.0, 1.0, 1.322e-08, 0.0, 1.0, 1.322e-08, 0.0, -2.458e-07, -1.053e-07, 1.0, -2.686e-07, -1.191e-07, 1.0, -3.244e-07, -1.529e-07, 1.0, -3.244e-07, -1.529e-07, 1.0, 0.0, -1.0, 1.037e-07, 0.0, -1.0, 1.037e-07, 0.0, -1.0, 1.037e-07, 0.0, -1.0, 1.037e-07, -1.0, -1.165e-07, 0.0, -1.0, -1.165e-07, 0.0, -1.0, -1.165e-07, 0.0, -1.0, -1.165e-07, 0.0, 0.0, 1.0, -1.037e-07, 0.0, 1.0, -1.037e-07, 0.0, 1.0, -1.037e-07, 0.0, 1.0, -1.037e-07, 0.0, 4.288e-08, 1.0, 0.0, 4.288e-08, 1.0, 0.0, 4.288e-08, 1.0, 0.0, 4.288e-08, 1.0, 0.0, -1.0, 0.0, 0.0, -1.0, 0.0, 0.0, -1.0, 0.0, 0.0, -1.0, 0.0, 0.0, -5.966e-08, -1.0, 0.0, -5.966e-08, -1.0, 0.0, -5.966e-08, -1.0, 0.0, -5.966e-08, -1.0, 0.09802, 0.9952, 0.0, 0.09802, 0.9952, 0.0, 0.09802, 0.9952, 0.0, 0.09802, 0.9952, 0.0, 0.2903, 0.9569, 0.0, 0.2903, 0.9569, 0.0, 0.2903, 0.9569, 0.0, 0.2903, 0.9569, 0.0, 0.4714, 0.8819, 0.0, 0.4714, 0.8819, 0.0, 0.4714, 0.8819, 0.0, 0.4714, 0.8819, 0.0, 0.6344, 0.773, 1.188e-05, 0.6344, 0.773, 1.188e-05, 0.6344, 0.773, 1.188e-05, 0.6344, 0.773, 1.188e-05, 0.773, 0.6344, 5.938e-06, 0.773, 0.6344, 5.938e-06, 0.773, 0.6344, 5.938e-06, 0.773, 0.6344, 5.938e-06, 0.8819, 0.4714, -2.969e-06, 0.8819, 0.4714, -2.969e-06, 0.8819, 0.4714, -2.969e-06, 0.8819, 0.4714, -2.969e-06, 0.9569, 0.2903, -5.938e-06, 0.9569, 0.2903, -5.938e-06, 0.9569, 0.2903, -5.938e-06, 0.9569, 0.2903, -5.938e-06, 0.9952, 0.09802, -7.422e-07, 0.9952, 0.09802, -7.422e-07, 0.9952, 0.09802, -7.422e-07, 0.9952, 0.09802, -7.422e-07, 0.9952, -0.09802, 0.0, 0.9952, -0.09802, 0.0, 0.9952, -0.09802, 0.0, 0.9952, -0.09802, 0.0, 0.9569, -0.2903, 0.0, 0.9569, -0.2903, 0.0, 0.9569, -0.2903, 0.0, 0.9569, -0.2903, 0.0, 0.8819, -0.4714, 5.938e-06, 0.8819, -0.4714, 5.938e-06, 0.8819, -0.4714, 5.938e-06, 0.8819, -0.4714, 5.938e-06, 0.773, -0.6344, 0.0, 0.773, -0.6344, 0.0, 0.773, -0.6344, 0.0, 0.773, -0.6344, 0.0, 0.6344, -0.773, 0.0, 0.6344, -0.773, 0.0, 0.6344, -0.773, 0.0, 0.6344, -0.773, 0.0, 0.4714, -0.8819, 0.0, 0.4714, -0.8819, 0.0, 0.4714, -0.8819, 0.0, 0.4714, -0.8819, 0.0, 0.2903, -0.9569, 0.0, 0.2903, -0.9569, 0.0, 0.2903, -0.9569, 0.0, 0.2903, -0.9569, 0.0, 0.09802, -0.9952, 0.0, 0.09802, -0.9952, 0.0, 0.09802, -0.9952, 0.0, 0.09802, -0.9952, 0.0, -0.09802, -0.9952, 0.0, -0.09802, -0.9952, 0.0, -0.09802, -0.9952, 0.0, -0.09802, -0.9952, 0.0, -0.2903, -0.9569, 0.0, -0.2903, -0.9569, 0.0, -0.2903, -0.9569, 0.0, -0.2903, -0.9569, 0.0, -0.4714, -0.8819, 0.0, -0.4714, -0.8819, 0.0, -0.4714, -0.8819, 0.0, -0.4714, -0.8819, 0.0, -0.6344, -0.773, -1.188e-05, -0.6344, -0.773, -1.188e-05, -0.6344, -0.773, -1.188e-05, -0.6344, -0.773, -1.188e-05, -0.773, -0.6344, -1.781e-05, -0.773, -0.6344, -1.781e-05, -0.773, -0.6344, -1.781e-05, -0.773, -0.6344, -1.781e-05, -0.8819, -0.4714, 5.938e-06, -0.8819, -0.4714, 5.938e-06, -0.8819, -0.4714, 5.938e-06, -0.8819, -0.4714, 5.938e-06, -0.9569, -0.2903, 0.0, -0.9569, -0.2903, 0.0, -0.9569, -0.2903, 0.0, -0.9569, -0.2903, 0.0, -0.9952, -0.09802, 0.0, -0.9952, -0.09802, 0.0, -0.9952, -0.09802, 0.0, -0.9952, -0.09802, 0.0, -0.9952, 0.09802, 0.0, -0.9952, 0.09802, 0.0, -0.9952, 0.09802, 0.0, -0.9952, 0.09802, 0.0, -0.9569, 0.2903, 0.0, -0.9569, 0.2903, 0.0, -0.9569, 0.2903, 0.0, -0.9569, 0.2903, 0.0, -0.8819, 0.4714, 0.0, -0.8819, 0.4714, 0.0, -0.8819, 0.4714, 0.0, -0.8819, 0.4714, 0.0, -0.773, 0.6344, 0.0, -0.773, 0.6344, 0.0, -0.773, 0.6344, 0.0, -0.773, 0.6344, 0.0, -0.6344, 0.773, 0.0, -0.6344, 0.773, 0.0, -0.6344, 0.773, 0.0, -0.6344, 0.773, 0.0, -0.4714, 0.8819, 0.0, -0.4714, 0.8819, 0.0, -0.4714, 0.8819, 0.0, -0.4714, 0.8819, 0.0, -5.967e-08, 8.958e-08, 1.0, -5.967e-08, 8.958e-08, 1.0, -5.967e-08, 8.958e-08, 1.0, -5.967e-08, 8.958e-08, 1.0, -5.967e-08, 8.958e-08, 1.0, -5.967e-08, 8.958e-08, 1.0, -5.967e-08, 8.958e-08, 1.0, -5.967e-08, 8.958e-08, 1.0, -5.967e-08, 8.958e-08, 1.0, -5.967e-08, 8.958e-08, 1.0, -5.967e-08, 8.958e-08, 1.0, -5.967e-08, 8.958e-08, 1.0, -5.967e-08, 8.958e-08, 1.0, -5.967e-08, 8.958e-08, 1.0, -5.967e-08, 8.958e-08, 1.0, -5.967e-08, 8.958e-08, 1.0, -5.967e-08, 8.958e-08, 1.0, -5.967e-08, 8.958e-08, 1.0, -5.967e-08, 8.958e-08, 1.0, -5.967e-08, 8.958e-08, 1.0, -5.967e-08, 8.958e-08, 1.0, -5.967e-08, 8.958e-08, 1.0, -5.967e-08, 8.958e-08, 1.0, -5.967e-08, 8.958e-08, 1.0, -5.967e-08, 8.958e-08, 1.0, -5.967e-08, 8.958e-08, 1.0, -5.967e-08, 8.958e-08, 1.0, -5.967e-08, 8.958e-08, 1.0, -5.967e-08, 8.958e-08, 1.0, -5.967e-08, 8.958e-08, 1.0, -5.967e-08, 8.958e-08, 1.0, -5.967e-08, 8.958e-08, 1.0, -0.2903, 0.9569, 0.0, -0.2903, 0.9569, 0.0, -0.2903, 0.9569, 0.0, -0.2903, 0.9569, 0.0, -0.09802, 0.9952, 0.0, -0.09802, 0.9952, 0.0, -0.09802, 0.9952, 0.0, -0.09802, 0.9952, 0.0, 1.044e-07, -8.958e-08, -1.0, 1.044e-07, -8.958e-08, -1.0, 1.044e-07, -8.958e-08, -1.0, 1.044e-07, -8.958e-08, -1.0, 1.044e-07, -8.958e-08, -1.0, 1.044e-07, -8.958e-08, -1.0, 1.044e-07, -8.958e-08, -1.0, 1.044e-07, -8.958e-08, -1.0, 1.044e-07, -8.958e-08, -1.0, 1.044e-07, -8.958e-08, -1.0, 1.044e-07, -8.958e-08, -1.0, 1.044e-07, -8.958e-08, -1.0, 1.044e-07, -8.958e-08, -1.0, 1.044e-07, -8.958e-08, -1.0, 1.044e-07, -8.958e-08, -1.0, 1.044e-07, -8.958e-08, -1.0, 1.044e-07, -8.958e-08, -1.0, 1.044e-07, -8.958e-08, -1.0, 1.044e-07, -8.958e-08, -1.0, 1.044e-07, -8.958e-08, -1.0, 1.044e-07, -8.958e-08, -1.0, 1.044e-07, -8.958e-08, -1.0, 1.044e-07, -8.958e-08, -1.0, 1.044e-07, -8.958e-08, -1.0, 1.044e-07, -8.958e-08, -1.0, 1.044e-07, -8.958e-08, -1.0, 1.044e-07, -8.958e-08, -1.0, 1.044e-07, -8.958e-08, -1.0, 1.044e-07, -8.958e-08, -1.0, 1.044e-07, -8.958e-08, -1.0, 1.044e-07, -8.958e-08, -1.0, 1.044e-07, -8.958e-08, -1.0, 1.0, -2.948e-07, -2.936e-07, 1.0, -2.948e-07, -2.936e-07, 1.0, -2.948e-07, -2.936e-07, 1.0, -2.948e-07, -2.936e-07])] * 3)])

# ---- objects
ob_shape_9_indexedfaceset = bpy.data.objects.new('SHAPE_9_IndexedFaceSet', me_shape_9_indexedfaceset_001)

# ---- transforms, parenting, visibility, modifiers, constraints
ob_shape_9_indexedfaceset.location = (0.0, 0.0, 0.0)
_m = ob_shape_9_indexedfaceset.modifiers.new('Bevel', 'BEVEL')
_m.segments = 3

# ---- collection membership
col_collection.objects.link(ob_shape_9_indexedfaceset)

# ---- scene / render settings (as saved in the file)
scene.frame_start = 1; scene.frame_end = 250; scene.frame_set(1)
scene.render.engine = 'BLENDER_EEVEE_NEXT'
scene.cycles.sampling_pattern = 'TABULATED_SOBOL'
scene.cycles.use_light_tree = False
scene.view_settings.view_transform = 'Filmic'
bpy.context.view_layer.update()

# ---- added for rendering (the .blend has no active camera and no usable light): camera, sun
cam_auto = bpy.data.cameras.new('AutoCamera')
cam_auto.lens = 50.0
cam_auto.sensor_width = 36.0
cam_auto.clip_end = 1000.0
ob_auto_camera = bpy.data.objects.new('AutoCamera', cam_auto)
scene.collection.objects.link(ob_auto_camera)
ob_auto_camera.location = (2.52924, -3.03508, 2.25938)
ob_auto_camera.rotation_euler = (1.09748, -7.21219e-08, 0.694738)
scene.camera = ob_auto_camera
light_auto_sun = bpy.data.lights.new('AutoSun', 'SUN')
light_auto_sun.energy = 3.0
light_auto_sun.angle = 0.0523599
ob_auto_sun = bpy.data.objects.new('AutoSun', light_auto_sun)
scene.collection.objects.link(ob_auto_sun)
ob_auto_sun.rotation_euler = (0.872665, 0.174533, 0.523599)
bpy.context.view_layer.update()
